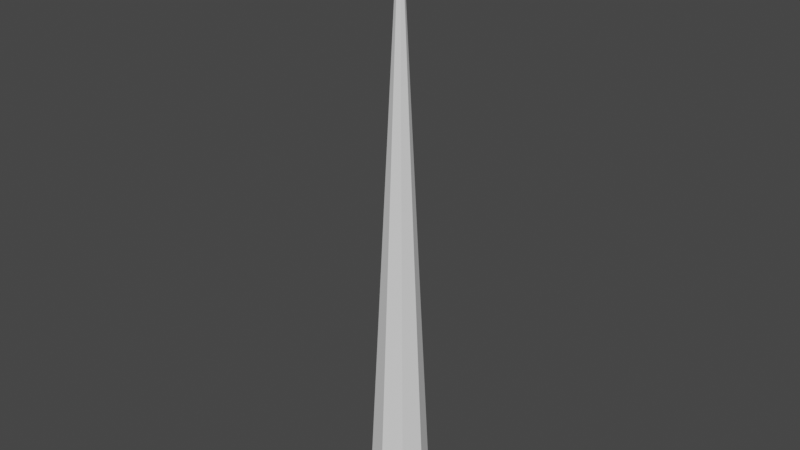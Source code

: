 # Source: Tentaclee.blend  (saved by Blender 3.2.14; exported with 4.5.12 LTS)
import bpy
from mathutils import Matrix  # noqa: F401  (used for matrix-valued properties, if any)

bpy.ops.wm.read_factory_settings(use_empty=True)
scene = bpy.context.scene
scene.name = 'Scene'

# ---- collections
col_collection = bpy.data.collections.new('Collection'); scene.collection.children.link(col_collection)

# ---- world
world_world = bpy.data.worlds.new('World'); scene.world = world_world
world_world.use_nodes = True; world_world.node_tree.nodes.clear()
_N = world_world.node_tree.nodes; _L = world_world.node_tree.links
n0 = _N.new('ShaderNodeOutputWorld'); n0.name = 'World Output'; n0.location = (300, 300)
n1 = _N.new('ShaderNodeBackground'); n1.name = 'Background'; n1.location = (10, 300)
n1.inputs[0].default_value = (0.05088, 0.05088, 0.05088, 1.0)
_L.new(n1.outputs[0], n0.inputs[0])
n0.is_active_output = True
world_world.color = (0.05088, 0.05088, 0.05088)
world_world.use_sun_shadow = False
world_world.sun_shadow_jitter_overblur = 0.0

# ---- meshes
me_cylinder = bpy.data.meshes.new('Cylinder')
me_cylinder.from_pydata([(0.0, 1.0, -1.0), (7.451e-09, 0.0, 19.0), (0.7071, 0.7071, -1.0), (0.0, 0.0, 19.0), (1.0, -4.371e-08, -1.0), (0.0, -1.49e-08, 19.0), (0.7071, -0.7071, -1.0), (0.0, 0.0, 19.0), (-8.742e-08, -1.0, -1.0), (7.451e-09, 0.0, 19.0), (-0.7071, -0.7071, -1.0), (0.0, 0.0, 19.0), (-1.0, 1.192e-08, -1.0), (0.0, -1.49e-08, 19.0), (-0.7071, 0.7071, -1.0), (0.0, 0.0, 19.0), (3.725e-09, 0.5, 9.0), (0.3536, 0.3536, 9.0), (0.5, -2.931e-08, 9.0), (0.3536, -0.3536, 9.0), (-3.999e-08, -0.5, 9.0), (-0.3536, -0.3536, 9.0), (-0.5, -1.488e-09, 9.0), (-0.3536, 0.3536, 9.0), (0.5303, 0.5303, 4.0), (0.75, -3.651e-08, 4.0), (0.5303, -0.5303, 4.0), (-6.37e-08, -0.75, 4.0), (-0.5303, -0.5303, 4.0), (-0.75, 5.218e-09, 4.0), (-0.5303, 0.5303, 4.0), (1.863e-09, 0.75, 4.0), (5.588e-09, 0.25, 14.0), (0.1768, 0.1768, 14.0), (0.25, -2.21e-08, 14.0), (0.1768, -0.1768, 14.0), (-1.627e-08, -0.25, 14.0), (-0.1768, -0.1768, 14.0), (-0.25, -8.195e-09, 14.0), (-0.1768, 0.1768, 14.0), (0.6187, 0.6187, 1.5), (0.875, -4.011e-08, 1.5), (0.6187, -0.6187, 1.5), (-7.556e-08, -0.875, 1.5), (-0.6187, -0.6187, 1.5), (-0.875, 8.572e-09, 1.5), (-0.6187, 0.6187, 1.5), (9.313e-10, 0.875, 1.5), (2.794e-09, 0.625, 6.5), (0.4419, 0.4419, 6.5), (0.625, -3.291e-08, 6.5), (0.4419, -0.4419, 6.5), (-5.185e-08, -0.625, 6.5), (-0.4419, -0.4419, 6.5), (-0.625, 1.865e-09, 6.5), (-0.4419, 0.4419, 6.5), (0.2652, 0.2652, 11.5), (0.375, -2.57e-08, 11.5), (0.2652, -0.2652, 11.5), (-2.813e-08, -0.375, 11.5), (-0.2652, -0.2652, 11.5), (-0.375, -4.841e-09, 11.5), (-0.2652, 0.2652, 11.5), (4.657e-09, 0.375, 11.5), (6.519e-09, 0.125, 16.5), (0.08839, 0.08839, 16.5), (0.125, -1.85e-08, 16.5), (0.08839, -0.08839, 16.5), (-4.409e-09, -0.125, 16.5), (-0.08839, -0.08839, 16.5), (-0.125, -1.155e-08, 16.5), (-0.08839, 0.08839, 16.5), (6.985e-09, 0.0625, 17.75), (0.04419, 0.04419, 17.75), (0.0625, -1.67e-08, 17.75), (0.04419, -0.04419, 17.75), (1.521e-09, -0.0625, 17.75), (-0.04419, -0.04419, 17.75), (-0.0625, -1.322e-08, 17.75), (-0.04419, 0.04419, 17.75), (0.1326, 0.1326, 15.25), (0.1875, -2.03e-08, 15.25), (0.1326, -0.1326, 15.25), (-1.034e-08, -0.1875, 15.25), (-0.1326, -0.1326, 15.25), (-0.1875, -9.871e-09, 15.25), (-0.1326, 0.1326, 15.25), (6.054e-09, 0.1875, 15.25), (5.122e-09, 0.3125, 12.75), (0.221, 0.221, 12.75), (0.3125, -2.39e-08, 12.75), (0.221, -0.221, 12.75), (-2.22e-08, -0.3125, 12.75), (-0.221, -0.221, 12.75), (-0.3125, -6.518e-09, 12.75), (-0.221, 0.221, 12.75), (0.3094, 0.3094, 10.25), (0.4375, -2.751e-08, 10.25), (0.3094, -0.3094, 10.25), (-3.406e-08, -0.4375, 10.25), (-0.3094, -0.3094, 10.25), (-0.4375, -3.165e-09, 10.25), (-0.3094, 0.3094, 10.25), (4.191e-09, 0.4375, 10.25), (3.26e-09, 0.5625, 7.75), (0.3977, 0.3977, 7.75), (0.5625, -3.111e-08, 7.75), (0.3977, -0.3977, 7.75), (-4.592e-08, -0.5625, 7.75), (-0.3977, -0.3977, 7.75), (-0.5625, 1.885e-10, 7.75), (-0.3977, 0.3977, 7.75), (0.4861, 0.4861, 5.25), (0.6875, -3.471e-08, 5.25), (0.4861, -0.4861, 5.25), (-5.777e-08, -0.6875, 5.25), (-0.4861, -0.4861, 5.25), (-0.6875, 3.542e-09, 5.25), (-0.4861, 0.4861, 5.25), (2.328e-09, 0.6875, 5.25), (1.397e-09, 0.8125, 2.75), (0.5745, 0.5745, 2.75), (0.8125, -3.831e-08, 2.75), (0.5745, -0.5745, 2.75), (-6.963e-08, -0.8125, 2.75), (-0.5745, -0.5745, 2.75), (-0.8125, 6.895e-09, 2.75), (-0.5745, 0.5745, 2.75), (0.6629, 0.6629, 0.25), (0.9375, -4.191e-08, 0.25), (0.6629, -0.6629, 0.25), (-8.149e-08, -0.9375, 0.25), (-0.6629, -0.6629, 0.25), (-0.9375, 1.025e-08, 0.25), (-0.6629, 0.6629, 0.25), (4.657e-10, 0.9375, 0.25)], [], [(72, 1, 3, 73), (73, 3, 5, 74), (74, 5, 7, 75), (75, 7, 9, 76), (76, 9, 11, 77), (77, 11, 13, 78), (3, 1, 15, 13, 11, 9, 7, 5), (78, 13, 15, 79), (79, 15, 1, 72), (0, 2, 4, 6, 8, 10, 12, 14), (111, 23, 16, 104), (110, 22, 23, 111), (109, 21, 22, 110), (108, 20, 21, 109), (107, 19, 20, 108), (106, 18, 19, 107), (105, 17, 18, 106), (104, 16, 17, 105), (120, 31, 24, 121), (121, 24, 25, 122), (122, 25, 26, 123), (123, 26, 27, 124), (124, 27, 28, 125), (125, 28, 29, 126), (126, 29, 30, 127), (127, 30, 31, 120), (95, 39, 32, 88), (94, 38, 39, 95), (93, 37, 38, 94), (92, 36, 37, 93), (91, 35, 36, 92), (90, 34, 35, 91), (89, 33, 34, 90), (88, 32, 33, 89), (134, 46, 47, 135), (133, 45, 46, 134), (132, 44, 45, 133), (131, 43, 44, 132), (130, 42, 43, 131), (129, 41, 42, 130), (128, 40, 41, 129), (135, 47, 40, 128), (119, 48, 49, 112), (112, 49, 50, 113), (113, 50, 51, 114), (114, 51, 52, 115), (115, 52, 53, 116), (116, 53, 54, 117), (117, 54, 55, 118), (118, 55, 48, 119), (103, 63, 56, 96), (96, 56, 57, 97), (97, 57, 58, 98), (98, 58, 59, 99), (99, 59, 60, 100), (100, 60, 61, 101), (101, 61, 62, 102), (102, 62, 63, 103), (86, 71, 64, 87), (85, 70, 71, 86), (84, 69, 70, 85), (83, 68, 69, 84), (82, 67, 68, 83), (81, 66, 67, 82), (80, 65, 66, 81), (87, 64, 65, 80), (71, 79, 72, 64), (70, 78, 79, 71), (69, 77, 78, 70), (68, 76, 77, 69), (67, 75, 76, 68), (66, 74, 75, 67), (65, 73, 74, 66), (64, 72, 73, 65), (32, 87, 80, 33), (33, 80, 81, 34), (34, 81, 82, 35), (35, 82, 83, 36), (36, 83, 84, 37), (37, 84, 85, 38), (38, 85, 86, 39), (39, 86, 87, 32), (63, 88, 89, 56), (56, 89, 90, 57), (57, 90, 91, 58), (58, 91, 92, 59), (59, 92, 93, 60), (60, 93, 94, 61), (61, 94, 95, 62), (62, 95, 88, 63), (23, 102, 103, 16), (22, 101, 102, 23), (21, 100, 101, 22), (20, 99, 100, 21), (19, 98, 99, 20), (18, 97, 98, 19), (17, 96, 97, 18), (16, 103, 96, 17), (48, 104, 105, 49), (49, 105, 106, 50), (50, 106, 107, 51), (51, 107, 108, 52), (52, 108, 109, 53), (53, 109, 110, 54), (54, 110, 111, 55), (55, 111, 104, 48), (30, 118, 119, 31), (29, 117, 118, 30), (28, 116, 117, 29), (27, 115, 116, 28), (26, 114, 115, 27), (25, 113, 114, 26), (24, 112, 113, 25), (31, 119, 112, 24), (46, 127, 120, 47), (45, 126, 127, 46), (44, 125, 126, 45), (43, 124, 125, 44), (42, 123, 124, 43), (41, 122, 123, 42), (40, 121, 122, 41), (47, 120, 121, 40), (0, 135, 128, 2), (2, 128, 129, 4), (4, 129, 130, 6), (6, 130, 131, 8), (8, 131, 132, 10), (10, 132, 133, 12), (12, 133, 134, 14), (14, 134, 135, 0)])
_uv = me_cylinder.uv_layers.new(name='UVMap')
_uv.uv.foreach_set('vector', [1.0, 0.9688, 1.0, 1.0, 0.875, 1.0, 0.875, 0.9687, 0.875, 0.9687, 0.875, 1.0, 0.75, 1.0, 0.75, 0.9687, 0.75, 0.9687, 0.75, 1.0, 0.625, 1.0, 0.625, 0.9687, 0.625, 0.9687, 0.625, 1.0, 0.5, 1.0, 0.5, 0.9687, 0.5, 0.9687, 0.5, 1.0, 0.375, 1.0, 0.375, 0.9688, 0.375, 0.9688, 0.375, 1.0, 0.25, 1.0, 0.25, 0.9687, 0.4197, 0.4197, 0.25, 0.49, 0.08029, 0.4197, 0.01, 0.25, 0.08029, 0.08029, 0.25, 0.01, 0.4197, 0.08029, 0.49, 0.25, 0.25, 0.9687, 0.25, 1.0, 0.125, 1.0, 0.125, 0.9687, 0.125, 0.9687, 0.125, 1.0, 0.0, 1.0, 0.0, 0.9688, 0.75, 0.49, 0.9197, 0.4197, 0.99, 0.25, 0.9197, 0.08029, 0.75, 0.01, 0.5803, 0.08029, 0.51, 0.25, 0.5803, 0.4197, 0.125, 0.7188, 0.125, 0.75, 0.0, 0.75, 0.0, 0.7188, 0.25, 0.7188, 0.25, 0.75, 0.125, 0.75, 0.125, 0.7188, 0.375, 0.7188, 0.375, 0.75, 0.25, 0.75, 0.25, 0.7188, 0.5, 0.7188, 0.5, 0.75, 0.375, 0.75, 0.375, 0.7188, 0.625, 0.7188, 0.625, 0.75, 0.5, 0.75, 0.5, 0.7188, 0.75, 0.7188, 0.75, 0.75, 0.625, 0.75, 0.625, 0.7188, 0.875, 0.7188, 0.875, 0.75, 0.75, 0.75, 0.75, 0.7188, 1.0, 0.7188, 1.0, 0.75, 0.875, 0.75, 0.875, 0.7188, 1.0, 0.5938, 1.0, 0.625, 0.875, 0.625, 0.875, 0.5938, 0.875, 0.5938, 0.875, 0.625, 0.75, 0.625, 0.75, 0.5938, 0.75, 0.5938, 0.75, 0.625, 0.625, 0.625, 0.625, 0.5938, 0.625, 0.5938, 0.625, 0.625, 0.5, 0.625, 0.5, 0.5938, 0.5, 0.5938, 0.5, 0.625, 0.375, 0.625, 0.375, 0.5937, 0.375, 0.5937, 0.375, 0.625, 0.25, 0.625, 0.25, 0.5938, 0.25, 0.5938, 0.25, 0.625, 0.125, 0.625, 0.125, 0.5938, 0.125, 0.5938, 0.125, 0.625, 0.0, 0.625, 0.0, 0.5938, 0.125, 0.8437, 0.125, 0.875, 0.0, 0.875, 0.0, 0.8438, 0.25, 0.8437, 0.25, 0.875, 0.125, 0.875, 0.125, 0.8437, 0.375, 0.8438, 0.375, 0.875, 0.25, 0.875, 0.25, 0.8437, 0.5, 0.8437, 0.5, 0.875, 0.375, 0.875, 0.375, 0.8438, 0.625, 0.8437, 0.625, 0.875, 0.5, 0.875, 0.5, 0.8437, 0.75, 0.8437, 0.75, 0.875, 0.625, 0.875, 0.625, 0.8437, 0.875, 0.8438, 0.875, 0.875, 0.75, 0.875, 0.75, 0.8437, 1.0, 0.8438, 1.0, 0.875, 0.875, 0.875, 0.875, 0.8438, 0.125, 0.5312, 0.125, 0.5625, 0.0, 0.5625, 0.0, 0.5312, 0.25, 0.5313, 0.25, 0.5625, 0.125, 0.5625, 0.125, 0.5312, 0.375, 0.5313, 0.375, 0.5625, 0.25, 0.5625, 0.25, 0.5313, 0.5, 0.5313, 0.5, 0.5625, 0.375, 0.5625, 0.375, 0.5313, 0.625, 0.5313, 0.625, 0.5625, 0.5, 0.5625, 0.5, 0.5313, 0.75, 0.5313, 0.75, 0.5625, 0.625, 0.5625, 0.625, 0.5313, 0.875, 0.5313, 0.875, 0.5625, 0.75, 0.5625, 0.75, 0.5313, 1.0, 0.5312, 1.0, 0.5625, 0.875, 0.5625, 0.875, 0.5313, 1.0, 0.6562, 1.0, 0.6875, 0.875, 0.6875, 0.875, 0.6562, 0.875, 0.6562, 0.875, 0.6875, 0.75, 0.6875, 0.75, 0.6562, 0.75, 0.6562, 0.75, 0.6875, 0.625, 0.6875, 0.625, 0.6562, 0.625, 0.6562, 0.625, 0.6875, 0.5, 0.6875, 0.5, 0.6562, 0.5, 0.6562, 0.5, 0.6875, 0.375, 0.6875, 0.375, 0.6562, 0.375, 0.6562, 0.375, 0.6875, 0.25, 0.6875, 0.25, 0.6562, 0.25, 0.6562, 0.25, 0.6875, 0.125, 0.6875, 0.125, 0.6562, 0.125, 0.6562, 0.125, 0.6875, 0.0, 0.6875, 0.0, 0.6562, 1.0, 0.7812, 1.0, 0.8125, 0.875, 0.8125, 0.875, 0.7812, 0.875, 0.7812, 0.875, 0.8125, 0.75, 0.8125, 0.75, 0.7812, 0.75, 0.7812, 0.75, 0.8125, 0.625, 0.8125, 0.625, 0.7812, 0.625, 0.7812, 0.625, 0.8125, 0.5, 0.8125, 0.5, 0.7812, 0.5, 0.7812, 0.5, 0.8125, 0.375, 0.8125, 0.375, 0.7812, 0.375, 0.7812, 0.375, 0.8125, 0.25, 0.8125, 0.25, 0.7812, 0.25, 0.7812, 0.25, 0.8125, 0.125, 0.8125, 0.125, 0.7812, 0.125, 0.7812, 0.125, 0.8125, 0.0, 0.8125, 0.0, 0.7812, 0.125, 0.9062, 0.125, 0.9375, 0.0, 0.9375, 0.0, 0.9062, 0.25, 0.9062, 0.25, 0.9375, 0.125, 0.9375, 0.125, 0.9062, 0.375, 0.9063, 0.375, 0.9375, 0.25, 0.9375, 0.25, 0.9062, 0.5, 0.9062, 0.5, 0.9375, 0.375, 0.9375, 0.375, 0.9063, 0.625, 0.9062, 0.625, 0.9375, 0.5, 0.9375, 0.5, 0.9062, 0.75, 0.9062, 0.75, 0.9375, 0.625, 0.9375, 0.625, 0.9062, 0.875, 0.9062, 0.875, 0.9375, 0.75, 0.9375, 0.75, 0.9062, 1.0, 0.9062, 1.0, 0.9375, 0.875, 0.9375, 0.875, 0.9062, 0.125, 0.9375, 0.125, 0.9687, 0.0, 0.9688, 0.0, 0.9375, 0.25, 0.9375, 0.25, 0.9687, 0.125, 0.9687, 0.125, 0.9375, 0.375, 0.9375, 0.375, 0.9688, 0.25, 0.9687, 0.25, 0.9375, 0.5, 0.9375, 0.5, 0.9687, 0.375, 0.9688, 0.375, 0.9375, 0.625, 0.9375, 0.625, 0.9687, 0.5, 0.9687, 0.5, 0.9375, 0.75, 0.9375, 0.75, 0.9687, 0.625, 0.9687, 0.625, 0.9375, 0.875, 0.9375, 0.875, 0.9687, 0.75, 0.9687, 0.75, 0.9375, 1.0, 0.9375, 1.0, 0.9688, 0.875, 0.9687, 0.875, 0.9375, 1.0, 0.875, 1.0, 0.9062, 0.875, 0.9062, 0.875, 0.875, 0.875, 0.875, 0.875, 0.9062, 0.75, 0.9062, 0.75, 0.875, 0.75, 0.875, 0.75, 0.9062, 0.625, 0.9062, 0.625, 0.875, 0.625, 0.875, 0.625, 0.9062, 0.5, 0.9062, 0.5, 0.875, 0.5, 0.875, 0.5, 0.9062, 0.375, 0.9063, 0.375, 0.875, 0.375, 0.875, 0.375, 0.9063, 0.25, 0.9062, 0.25, 0.875, 0.25, 0.875, 0.25, 0.9062, 0.125, 0.9062, 0.125, 0.875, 0.125, 0.875, 0.125, 0.9062, 0.0, 0.9062, 0.0, 0.875, 1.0, 0.8125, 1.0, 0.8438, 0.875, 0.8438, 0.875, 0.8125, 0.875, 0.8125, 0.875, 0.8438, 0.75, 0.8437, 0.75, 0.8125, 0.75, 0.8125, 0.75, 0.8437, 0.625, 0.8437, 0.625, 0.8125, 0.625, 0.8125, 0.625, 0.8437, 0.5, 0.8437, 0.5, 0.8125, 0.5, 0.8125, 0.5, 0.8437, 0.375, 0.8438, 0.375, 0.8125, 0.375, 0.8125, 0.375, 0.8438, 0.25, 0.8437, 0.25, 0.8125, 0.25, 0.8125, 0.25, 0.8437, 0.125, 0.8437, 0.125, 0.8125, 0.125, 0.8125, 0.125, 0.8437, 0.0, 0.8438, 0.0, 0.8125, 0.125, 0.75, 0.125, 0.7812, 0.0, 0.7812, 0.0, 0.75, 0.25, 0.75, 0.25, 0.7812, 0.125, 0.7812, 0.125, 0.75, 0.375, 0.75, 0.375, 0.7812, 0.25, 0.7812, 0.25, 0.75, 0.5, 0.75, 0.5, 0.7812, 0.375, 0.7812, 0.375, 0.75, 0.625, 0.75, 0.625, 0.7812, 0.5, 0.7812, 0.5, 0.75, 0.75, 0.75, 0.75, 0.7812, 0.625, 0.7812, 0.625, 0.75, 0.875, 0.75, 0.875, 0.7812, 0.75, 0.7812, 0.75, 0.75, 1.0, 0.75, 1.0, 0.7812, 0.875, 0.7812, 0.875, 0.75, 1.0, 0.6875, 1.0, 0.7188, 0.875, 0.7188, 0.875, 0.6875, 0.875, 0.6875, 0.875, 0.7188, 0.75, 0.7188, 0.75, 0.6875, 0.75, 0.6875, 0.75, 0.7188, 0.625, 0.7188, 0.625, 0.6875, 0.625, 0.6875, 0.625, 0.7188, 0.5, 0.7188, 0.5, 0.6875, 0.5, 0.6875, 0.5, 0.7188, 0.375, 0.7188, 0.375, 0.6875, 0.375, 0.6875, 0.375, 0.7188, 0.25, 0.7188, 0.25, 0.6875, 0.25, 0.6875, 0.25, 0.7188, 0.125, 0.7188, 0.125, 0.6875, 0.125, 0.6875, 0.125, 0.7188, 0.0, 0.7188, 0.0, 0.6875, 0.125, 0.625, 0.125, 0.6562, 0.0, 0.6562, 0.0, 0.625, 0.25, 0.625, 0.25, 0.6562, 0.125, 0.6562, 0.125, 0.625, 0.375, 0.625, 0.375, 0.6562, 0.25, 0.6562, 0.25, 0.625, 0.5, 0.625, 0.5, 0.6562, 0.375, 0.6562, 0.375, 0.625, 0.625, 0.625, 0.625, 0.6562, 0.5, 0.6562, 0.5, 0.625, 0.75, 0.625, 0.75, 0.6562, 0.625, 0.6562, 0.625, 0.625, 0.875, 0.625, 0.875, 0.6562, 0.75, 0.6562, 0.75, 0.625, 1.0, 0.625, 1.0, 0.6562, 0.875, 0.6562, 0.875, 0.625, 0.125, 0.5625, 0.125, 0.5938, 0.0, 0.5938, 0.0, 0.5625, 0.25, 0.5625, 0.25, 0.5938, 0.125, 0.5938, 0.125, 0.5625, 0.375, 0.5625, 0.375, 0.5937, 0.25, 0.5938, 0.25, 0.5625, 0.5, 0.5625, 0.5, 0.5938, 0.375, 0.5937, 0.375, 0.5625, 0.625, 0.5625, 0.625, 0.5938, 0.5, 0.5938, 0.5, 0.5625, 0.75, 0.5625, 0.75, 0.5938, 0.625, 0.5938, 0.625, 0.5625, 0.875, 0.5625, 0.875, 0.5938, 0.75, 0.5938, 0.75, 0.5625, 1.0, 0.5625, 1.0, 0.5938, 0.875, 0.5938, 0.875, 0.5625, 1.0, 0.5, 1.0, 0.5312, 0.875, 0.5313, 0.875, 0.5, 0.875, 0.5, 0.875, 0.5313, 0.75, 0.5313, 0.75, 0.5, 0.75, 0.5, 0.75, 0.5313, 0.625, 0.5313, 0.625, 0.5, 0.625, 0.5, 0.625, 0.5313, 0.5, 0.5313, 0.5, 0.5, 0.5, 0.5, 0.5, 0.5313, 0.375, 0.5313, 0.375, 0.5, 0.375, 0.5, 0.375, 0.5313, 0.25, 0.5313, 0.25, 0.5, 0.25, 0.5, 0.25, 0.5313, 0.125, 0.5312, 0.125, 0.5, 0.125, 0.5, 0.125, 0.5312, 0.0, 0.5312, 0.0, 0.5])
me_cylinder.update()
arm_armature = bpy.data.armatures.new('Armature')  # bones are not reproduced

# ---- objects
ob_cylinder = bpy.data.objects.new('Cylinder', me_cylinder)
ob_armature = bpy.data.objects.new('Armature', arm_armature)

# ---- transforms, parenting, visibility, modifiers, constraints
ob_cylinder.parent = ob_armature
ob_cylinder.matrix_parent_inverse = Matrix(((0.8063, -0.0, 0.0, -0.0), (-0.0, 0.8063, -0.0, 0.0), (0.0, -0.0, 0.8063, 0.8063), (-0.0, 0.0, -0.0, 1.0)))
ob_cylinder.location = (0.0, 0.0, 0.0)
_vg = ob_cylinder.vertex_groups.new(name='Bone')
for _i, _w in zip([0, 2, 4, 6, 8, 10, 12, 14, 40, 41, 42, 43, 44, 45, 46, 47, 128, 129, 130, 131, 132, 133, 134, 135], [0.9807, 0.9823, 0.9807, 0.9814, 0.9807, 0.9823, 0.9807, 0.9814, 0.09255, 0.09254, 0.09254, 0.09254, 0.09255, 0.09254, 0.09254, 0.09254, 0.9018, 0.9018, 0.9018, 0.9018, 0.9018, 0.9018, 0.9018, 0.9018]): _vg.add([_i], _w, 'REPLACE')
_vg = ob_cylinder.vertex_groups.new(name='Bone.001')
_vg = ob_cylinder.vertex_groups.new(name='Bone.002')
for _i, _w in zip([24, 25, 26, 27, 28, 29, 30, 31, 40, 41, 42, 43, 44, 45, 46, 47, 120, 121, 122, 123, 124, 125, 126, 127, 128, 129, 130, 131, 132, 133, 134, 135], [0.0728, 0.0728, 0.0728, 0.0728, 0.0728, 0.0728, 0.0728, 0.0728, 0.9, 0.9, 0.9, 0.9, 0.9, 0.9, 0.9, 0.9, 0.9134, 0.9134, 0.9134, 0.9134, 0.9134, 0.9134, 0.9134, 0.9134, 0.09735, 0.09743, 0.09741, 0.09743, 0.09735, 0.09743, 0.09741, 0.09743]): _vg.add([_i], _w, 'REPLACE')
_vg = ob_cylinder.vertex_groups.new(name='Bone.003')
for _i, _w in zip([24, 25, 26, 27, 28, 29, 30, 31, 112, 113, 114, 115, 116, 117, 118, 119, 120, 121, 122, 123, 124, 125, 126, 127], [0.8578, 0.8578, 0.8578, 0.8578, 0.8578, 0.8578, 0.8578, 0.8578, 0.059, 0.059, 0.059, 0.059, 0.059, 0.059, 0.059, 0.059, 0.0724, 0.0724, 0.0724, 0.0724, 0.0724, 0.0724, 0.0724, 0.0724]): _vg.add([_i], _w, 'REPLACE')
_vg = ob_cylinder.vertex_groups.new(name='Bone.004')
for _i, _w in zip([24, 25, 26, 27, 28, 29, 30, 31, 48, 49, 50, 51, 52, 53, 54, 55, 112, 113, 114, 115, 116, 117, 118, 119], [0.06439, 0.06439, 0.06439, 0.06439, 0.06439, 0.06439, 0.06439, 0.06439, 0.05117, 0.05117, 0.05117, 0.05117, 0.05117, 0.05117, 0.05117, 0.05117, 0.8765, 0.8765, 0.8765, 0.8765, 0.8765, 0.8765, 0.8765, 0.8765]): _vg.add([_i], _w, 'REPLACE')
_vg = ob_cylinder.vertex_groups.new(name='Bone.005')
for _i, _w in zip([48, 49, 50, 51, 52, 53, 54, 55, 104, 105, 106, 107, 108, 109, 110, 111, 112, 113, 114, 115, 116, 117, 118, 119], [0.8947, 0.8947, 0.8947, 0.8947, 0.8947, 0.8947, 0.8947, 0.8947, 0.03678, 0.03678, 0.03678, 0.03678, 0.03678, 0.03678, 0.03678, 0.03678, 0.05626, 0.05626, 0.05626, 0.05626, 0.05626, 0.05626, 0.05626, 0.05626]): _vg.add([_i], _w, 'REPLACE')
_vg = ob_cylinder.vertex_groups.new(name='Bone.006')
for _i, _w in zip([16, 17, 18, 19, 20, 21, 22, 23, 48, 49, 50, 51, 52, 53, 54, 55, 104, 105, 106, 107, 108, 109, 110, 111], [0.02173, 0.02173, 0.02173, 0.02173, 0.02173, 0.02173, 0.02173, 0.02173, 0.04646, 0.04646, 0.04646, 0.04646, 0.04646, 0.04646, 0.04646, 0.04646, 0.9122, 0.9122, 0.9122, 0.9122, 0.9122, 0.9122, 0.9122, 0.9122]): _vg.add([_i], _w, 'REPLACE')
_vg = ob_cylinder.vertex_groups.new(name='Bone.007')
for _i, _w in zip([16, 17, 18, 19, 20, 21, 22, 23, 96, 97, 98, 99, 100, 101, 102, 103, 104, 105, 106, 107, 108, 109, 110, 111], [0.9286, 0.9286, 0.9286, 0.9286, 0.9286, 0.9286, 0.9286, 0.9286, 0.007329, 0.007329, 0.007329, 0.007329, 0.007329, 0.007329, 0.007329, 0.007329, 0.03066, 0.03066, 0.03066, 0.03066, 0.03066, 0.03066, 0.03066, 0.03066]): _vg.add([_i], _w, 'REPLACE')
_vg = ob_cylinder.vertex_groups.new(name='Bone.008')
for _i, _w in zip([16, 17, 18, 19, 20, 21, 22, 23, 96, 97, 98, 99, 100, 101, 102, 103], [0.01554, 0.01554, 0.01554, 0.01554, 0.01554, 0.01554, 0.01554, 0.01554, 0.944, 0.944, 0.944, 0.944, 0.944, 0.944, 0.944, 0.944]): _vg.add([_i], _w, 'REPLACE')
_vg = ob_cylinder.vertex_groups.new(name='Bone.009')
for _i, _w in zip([56, 57, 58, 59, 60, 61, 62, 63, 96, 97, 98, 99, 100, 101, 102, 103], [0.9578, 0.9578, 0.9578, 0.9578, 0.9578, 0.9578, 0.9578, 0.9578, 0.001267, 0.001267, 0.001267, 0.001267, 0.001267, 0.001267, 0.001267, 0.001267]): _vg.add([_i], _w, 'REPLACE')
_vg = ob_cylinder.vertex_groups.new(name='Bone.010')
for _i, _w in zip([88, 89, 90, 91, 92, 93, 94, 95], [0.4924, 0.4924, 0.4924, 0.4924, 0.4924, 0.4924, 0.4924, 0.4924]): _vg.add([_i], _w, 'REPLACE')
_vg = ob_cylinder.vertex_groups.new(name='Bone.011')
for _i, _w in zip([32, 33, 34, 35, 36, 37, 38, 39, 88, 89, 90, 91, 92, 93, 94, 95], [0.986, 0.986, 0.986, 0.986, 0.986, 0.986, 0.986, 0.986, 0.4992, 0.4992, 0.4992, 0.4992, 0.4992, 0.4992, 0.4992, 0.4992]): _vg.add([_i], _w, 'REPLACE')
_vg = ob_cylinder.vertex_groups.new(name='Bone.012')
_vg = ob_cylinder.vertex_groups.new(name='Bone.013')
for _i, _w in zip([64, 65, 66, 67, 68, 69, 70, 71, 80, 81, 82, 83, 84, 85, 86, 87], [0.9981, 0.9981, 0.9981, 0.9981, 0.9981, 0.9981, 0.9981, 0.9981, 0.9936, 0.9936, 0.9936, 0.9936, 0.9936, 0.9936, 0.9936, 0.9936]): _vg.add([_i], _w, 'REPLACE')
_vg = ob_cylinder.vertex_groups.new(name='Bone.014')
_vg = ob_cylinder.vertex_groups.new(name='Bone.015')
for _i, _w in zip([1, 3, 5, 7, 9, 11, 13, 15, 72, 73, 74, 75, 76, 77, 78, 79], [1.0, 1.0, 1.0, 1.0, 1.0, 1.0, 1.0, 1.0, 0.9991, 0.9991, 0.9991, 0.9991, 0.9991, 0.9991, 0.9991, 0.9991]): _vg.add([_i], _w, 'REPLACE')
_m = ob_cylinder.modifiers.new('Armature', 'ARMATURE')
_m.object = ob_armature
ob_armature.location = (0.0, 0.0, -1.0)
ob_armature.scale = (1.24, 1.24, 1.24)
ob_armature.show_in_front = True

# ---- collection membership
col_collection.objects.link(ob_cylinder)
col_collection.objects.link(ob_armature)

# ---- scene / render settings (as saved in the file)
scene.frame_start = 1; scene.frame_end = 250; scene.frame_set(1)
scene.render.engine = 'BLENDER_EEVEE_NEXT'
scene.cycles.sampling_pattern = 'TABULATED_SOBOL'
scene.cycles.use_light_tree = False
scene.view_settings.view_transform = 'Filmic'
bpy.context.view_layer.update()

# ---- added for rendering (the .blend has no active camera and no usable light): camera, sun
cam_auto = bpy.data.cameras.new('AutoCamera')
cam_auto.lens = 50.0
cam_auto.sensor_width = 36.0
cam_auto.clip_end = 1000.0
ob_auto_camera = bpy.data.objects.new('AutoCamera', cam_auto)
scene.collection.objects.link(ob_auto_camera)
ob_auto_camera.location = (18.6886, -22.4263, 23.9509)
ob_auto_camera.rotation_euler = (1.09748, -7.21219e-08, 0.694738)
scene.camera = ob_auto_camera
light_auto_sun = bpy.data.lights.new('AutoSun', 'SUN')
light_auto_sun.energy = 3.0
light_auto_sun.angle = 0.0523599
ob_auto_sun = bpy.data.objects.new('AutoSun', light_auto_sun)
scene.collection.objects.link(ob_auto_sun)
ob_auto_sun.rotation_euler = (0.872665, 0.174533, 0.523599)
bpy.context.view_layer.update()
